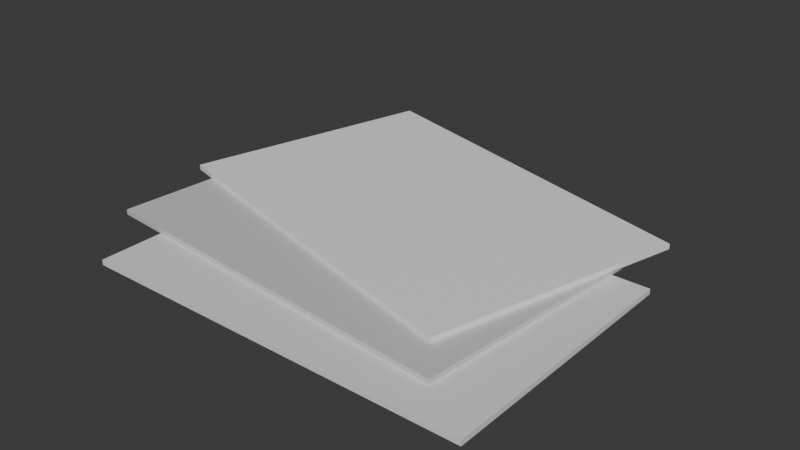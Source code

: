 # Source: Papers.blend  (saved by Blender 4.2.66; exported with 4.5.12 LTS)
import bpy
from mathutils import Matrix  # noqa: F401  (used for matrix-valued properties, if any)

bpy.ops.wm.read_factory_settings(use_empty=True)
scene = bpy.context.scene
scene.name = 'Scene'

# ---- collections
col_collection = bpy.data.collections.new('Collection'); scene.collection.children.link(col_collection)

# ---- materials (node trees are filled in below, after node groups)
mat_material = bpy.data.materials.new('Material')
mat_material.alpha_threshold = 0.0
mat_material.roughness = 0.5
mat_material.line_color = (0.0, 0.0, 0.0, 1.0)
mat_material_001 = bpy.data.materials.new('Material.001')
mat_material_001.alpha_threshold = 0.0
mat_material_001.roughness = 0.5
mat_material_001.line_color = (0.0, 0.0, 0.0, 1.0)
mat_material_002 = bpy.data.materials.new('Material.002')
mat_material_002.alpha_threshold = 0.0
mat_material_002.roughness = 0.5
mat_material_002.line_color = (0.0, 0.0, 0.0, 1.0)

# ---- material node trees
mat_material.use_nodes = True; mat_material.node_tree.nodes.clear()
_N = mat_material.node_tree.nodes; _L = mat_material.node_tree.links
n0 = _N.new('ShaderNodeOutputMaterial'); n0.name = 'Material Output'; n0.location = (300, 300)
n1 = _N.new('ShaderNodeBsdfPrincipled'); n1.name = 'Principled BSDF'; n1.location = (10, 300)
n1.inputs[3].default_value = 1.45
_L.new(n1.outputs[0], n0.inputs[0])
n0.is_active_output = True
mat_material_001.use_nodes = True; mat_material_001.node_tree.nodes.clear()
_N = mat_material_001.node_tree.nodes; _L = mat_material_001.node_tree.links
n0 = _N.new('ShaderNodeOutputMaterial'); n0.name = 'Material Output'; n0.location = (300, 300)
n1 = _N.new('ShaderNodeBsdfPrincipled'); n1.name = 'Principled BSDF'; n1.location = (10, 300)
n1.inputs[0].default_value = (0.6252, 0.6252, 0.6252, 1.0)
n1.inputs[3].default_value = 1.45
_L.new(n1.outputs[0], n0.inputs[0])
n0.is_active_output = True
mat_material_002.use_nodes = True; mat_material_002.node_tree.nodes.clear()
_N = mat_material_002.node_tree.nodes; _L = mat_material_002.node_tree.links
n0 = _N.new('ShaderNodeOutputMaterial'); n0.name = 'Material Output'; n0.location = (300, 300)
n1 = _N.new('ShaderNodeBsdfPrincipled'); n1.name = 'Principled BSDF'; n1.location = (10, 300)
n1.inputs[0].default_value = (0.8876, 0.8876, 0.8876, 1.0)
n1.inputs[3].default_value = 1.45
_L.new(n1.outputs[0], n0.inputs[0])
n0.is_active_output = True

# ---- world
world_world = bpy.data.worlds.new('World'); scene.world = world_world
world_world.use_nodes = True; world_world.node_tree.nodes.clear()
_N = world_world.node_tree.nodes; _L = world_world.node_tree.links
n0 = _N.new('ShaderNodeOutputWorld'); n0.name = 'World Output'; n0.location = (300, 300)
n1 = _N.new('ShaderNodeBackground'); n1.name = 'Background'; n1.location = (10, 300)
n1.inputs[0].default_value = (0.05088, 0.05088, 0.05088, 1.0)
_L.new(n1.outputs[0], n0.inputs[0])
n0.is_active_output = True
world_world.color = (0.05088, 0.05088, 0.05088)
world_world.sun_shadow_jitter_overblur = 0.0

# ---- meshes
me_cube = bpy.data.meshes.new('Cube')
me_cube.from_pydata([(1.0, 1.0, 1.0), (1.0, 1.0, -1.0), (1.0, -1.0, 1.0), (1.0, -1.0, -1.0), (-1.0, 1.0, 1.0), (-1.0, 1.0, -1.0), (-1.0, -1.0, 1.0), (-1.0, -1.0, -1.0)], [], [(0, 4, 6, 2), (3, 2, 6, 7), (7, 6, 4, 5), (5, 1, 3, 7), (1, 0, 2, 3), (5, 4, 0, 1)])
_uv = me_cube.uv_layers.new(name='UVMap')
_uv.uv.foreach_set('vector', [0.625, 0.5, 0.875, 0.5, 0.875, 0.75, 0.625, 0.75, 0.375, 0.75, 0.625, 0.75, 0.625, 1.0, 0.375, 1.0, 0.375, 0.0, 0.625, 0.0, 0.625, 0.25, 0.375, 0.25, 0.125, 0.5, 0.375, 0.5, 0.375, 0.75, 0.125, 0.75, 0.375, 0.5, 0.625, 0.5, 0.625, 0.75, 0.375, 0.75, 0.375, 0.25, 0.625, 0.25, 0.625, 0.5, 0.375, 0.5])
me_cube.materials.append(mat_material)
me_cube.use_mirror_vertex_groups = False
me_cube.update()
me_cube_001 = bpy.data.meshes.new('Cube.001')
me_cube_001.from_pydata([(1.0, 1.0, 1.0), (1.0, 1.0, -1.0), (1.0, -1.0, 1.0), (1.0, -1.0, -1.0), (-1.0, 1.0, 1.0), (-1.0, 1.0, -1.0), (-1.0, -1.0, 1.0), (-1.0, -1.0, -1.0)], [], [(0, 4, 6, 2), (3, 2, 6, 7), (7, 6, 4, 5), (5, 1, 3, 7), (1, 0, 2, 3), (5, 4, 0, 1)])
_uv = me_cube_001.uv_layers.new(name='UVMap')
_uv.uv.foreach_set('vector', [0.625, 0.5, 0.875, 0.5, 0.875, 0.75, 0.625, 0.75, 0.375, 0.75, 0.625, 0.75, 0.625, 1.0, 0.375, 1.0, 0.375, 0.0, 0.625, 0.0, 0.625, 0.25, 0.375, 0.25, 0.125, 0.5, 0.375, 0.5, 0.375, 0.75, 0.125, 0.75, 0.375, 0.5, 0.625, 0.5, 0.625, 0.75, 0.375, 0.75, 0.375, 0.25, 0.625, 0.25, 0.625, 0.5, 0.375, 0.5])
me_cube_001.materials.append(mat_material_001)
me_cube_001.use_mirror_vertex_groups = False
me_cube_001.update()
me_cube_002 = bpy.data.meshes.new('Cube.002')
me_cube_002.from_pydata([(1.0, 1.0, 1.0), (1.0, 1.0, -1.0), (1.0, -1.0, 1.0), (1.0, -1.0, -1.0), (-1.0, 1.0, 1.0), (-1.0, 1.0, -1.0), (-1.0, -1.0, 1.0), (-1.0, -1.0, -1.0)], [], [(0, 4, 6, 2), (3, 2, 6, 7), (7, 6, 4, 5), (5, 1, 3, 7), (1, 0, 2, 3), (5, 4, 0, 1)])
_uv = me_cube_002.uv_layers.new(name='UVMap')
_uv.uv.foreach_set('vector', [0.625, 0.5, 0.875, 0.5, 0.875, 0.75, 0.625, 0.75, 0.375, 0.75, 0.625, 0.75, 0.625, 1.0, 0.375, 1.0, 0.375, 0.0, 0.625, 0.0, 0.625, 0.25, 0.375, 0.25, 0.125, 0.5, 0.375, 0.5, 0.375, 0.75, 0.125, 0.75, 0.375, 0.5, 0.625, 0.5, 0.625, 0.75, 0.375, 0.75, 0.375, 0.25, 0.625, 0.25, 0.625, 0.5, 0.375, 0.5])
me_cube_002.materials.append(mat_material_002)
me_cube_002.use_mirror_vertex_groups = False
me_cube_002.update()

# ---- objects
ob_cube = bpy.data.objects.new('Cube', me_cube)
ob_cube_001 = bpy.data.objects.new('Cube.001', me_cube_001)
ob_cube_002 = bpy.data.objects.new('Cube.002', me_cube_002)

# ---- transforms, parenting, visibility, modifiers, constraints
ob_cube.location = (0.0, 0.0, 0.02)
ob_cube.scale = (1.5, 1.0, -0.02)
ob_cube.lock_rotations_4d = False
ob_cube.empty_display_type = 'ARROWS'
ob_cube.lineart.crease_threshold = 0.0
ob_cube_001.location = (-0.3383, 0.4, 0.05885)
ob_cube_001.rotation_euler = (0.0, -0.0, -0.08727)
ob_cube_001.scale = (1.5, 1.0, -0.02)
ob_cube_001.lock_rotations_4d = False
ob_cube_001.empty_display_type = 'ARROWS'
ob_cube_001.lineart.crease_threshold = 0.0
ob_cube_002.location = (-0.3383, 0.9161, 0.09882)
ob_cube_002.rotation_euler = (0.0, -0.0, -0.2627)
ob_cube_002.scale = (1.5, 1.0, -0.02)
ob_cube_002.lock_rotations_4d = False
ob_cube_002.empty_display_type = 'ARROWS'
ob_cube_002.lineart.crease_threshold = 0.0

# ---- collection membership
col_collection.objects.link(ob_cube)
col_collection.objects.link(ob_cube_001)
col_collection.objects.link(ob_cube_002)

# ---- scene / render settings (as saved in the file)
scene.frame_start = 1; scene.frame_end = 250; scene.frame_set(1)
scene.render.engine = 'BLENDER_EEVEE_NEXT'
bpy.context.view_layer.update()

# ---- added for rendering (the .blend has no active camera and no usable light): camera, sun
cam_auto = bpy.data.cameras.new('AutoCamera')
cam_auto.lens = 50.0
cam_auto.sensor_width = 36.0
cam_auto.clip_end = 1000.0
ob_auto_camera = bpy.data.objects.new('AutoCamera', cam_auto)
scene.collection.objects.link(ob_auto_camera)
ob_auto_camera.location = (4.19222, -4.72291, 3.63181)
ob_auto_camera.rotation_euler = (1.09748, -7.21219e-08, 0.694738)
scene.camera = ob_auto_camera
light_auto_sun = bpy.data.lights.new('AutoSun', 'SUN')
light_auto_sun.energy = 3.0
light_auto_sun.angle = 0.0523599
ob_auto_sun = bpy.data.objects.new('AutoSun', light_auto_sun)
scene.collection.objects.link(ob_auto_sun)
ob_auto_sun.rotation_euler = (0.872665, 0.174533, 0.523599)
bpy.context.view_layer.update()
